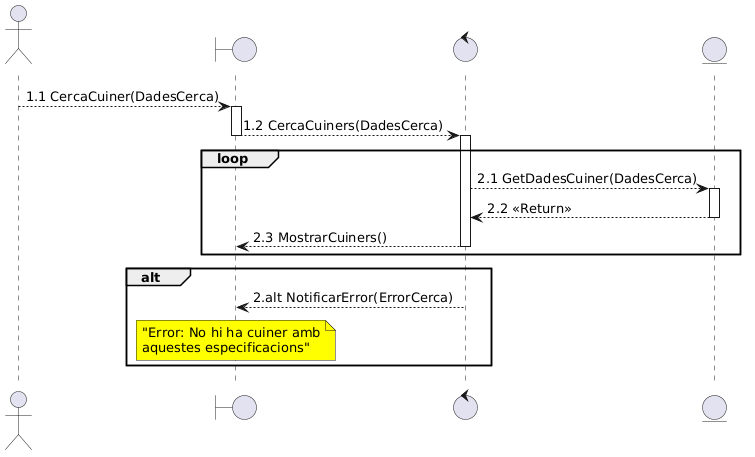

The diagram above was rendered by PlantUML. Its source (embedded in the PNG):
@startuml
actor Usuari_No_Registrat as UsuariN
boundary InterficieMenuPrincipal as interficie

control Gestor_Cuiners as gestor
entity Dades_Cuiner as cuiner

UsuariN --> interficie ++: 1.1 CercaCuiner(DadesCerca)
interficie --> gestor --++: 1.2 CercaCuiners(DadesCerca)

loop per a tants cuiners coincidents
gestor --> cuiner ++: 2.1 GetDadesCuiner(DadesCerca)
cuiner --> gestor --: 2.2 <<Return>>
gestor --> interficie --: 2.3 MostrarCuiners()
end

alt no hi ha cuiners coincidents
 gestor --> interficie : 2.alt NotificarError(ErrorCerca)
 note over interficie #Yellow : "Error: No hi ha cuiner amb\naquestes especificacions"
end
@enduml